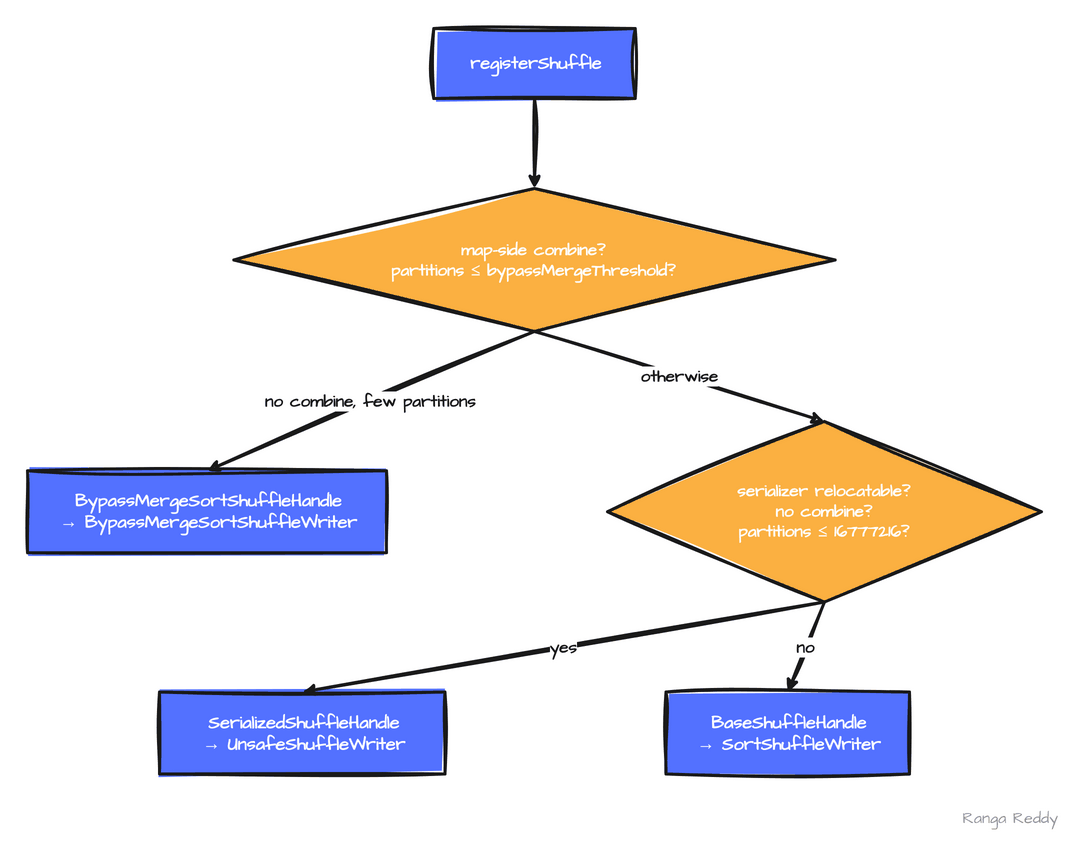

The diagram above was exported from draw.io. Its source (the exported page's mxGraphModel, read from the mxfile embedded in the PNG):
<mxGraphModel dx="1093" dy="875" grid="0" page="0" background="#FFFFFF">
  <root>
    <mxCell id="0" />
    <mxCell id="1" parent="0" />
    <mxCell id="c1" value="registerShuffle" style="rounded=0;whiteSpace=wrap;html=1;sketch=1;curveFitting=1;jiggle=2;hachureGap=4;fillStyle=solid;fillColor=#5371ff;strokeColor=#1a1a1a;strokeWidth=3;fontFamily=Architects Daughter;fontSource=https%3A%2F%2Ffonts.googleapis.com%2Fcss%3Ffamily%3DArchitects%2BDaughter;fontStyle=1;fontSize=18;fontColor=#FFFFFF;align=center;spacingLeft=12;spacingRight=8;verticalAlign=middle;" vertex="1" parent="1">
      <mxGeometry x="446.23749999999995" y="60.0" width="201.5" height="70" as="geometry" />
    </mxCell>
    <mxCell id="c2" value="map-side combine?&lt;br&gt;partitions ≤ bypassMergeThreshold?" style="rhombus;whiteSpace=wrap;html=1;sketch=1;curveFitting=1;jiggle=2;hachureGap=4;fillStyle=solid;fillColor=#fbb041;strokeColor=#1a1a1a;strokeWidth=3;fontFamily=Architects Daughter;fontSource=https%3A%2F%2Ffonts.googleapis.com%2Fcss%3Ffamily%3DArchitects%2BDaughter;fontStyle=1;fontSize=17;fontColor=#FFFFFF;" vertex="1" parent="1">
      <mxGeometry x="246.2625" y="220.0" width="601.4499999999999" height="143.0" as="geometry" />
    </mxCell>
    <mxCell id="c3" value="BypassMergeSortShuffleHandle&lt;br&gt;→ BypassMergeSortShuffleWriter" style="rounded=0;whiteSpace=wrap;html=1;sketch=1;curveFitting=1;jiggle=2;hachureGap=4;fillStyle=solid;fillColor=#5371ff;strokeColor=#1a1a1a;strokeWidth=3;fontFamily=Architects Daughter;fontSource=https%3A%2F%2Ffonts.googleapis.com%2Fcss%3Ffamily%3DArchitects%2BDaughter;fontStyle=1;fontSize=18;fontColor=#FFFFFF;align=center;spacingLeft=12;spacingRight=8;verticalAlign=middle;" vertex="1" parent="1">
      <mxGeometry x="40.0" y="502.25" width="359.0" height="82" as="geometry" />
    </mxCell>
    <mxCell id="c4" value="serializer relocatable?&lt;br&gt;no combine?&lt;br&gt;partitions ≤ 16777216?" style="rhombus;whiteSpace=wrap;html=1;sketch=1;curveFitting=1;jiggle=2;hachureGap=4;fillStyle=solid;fillColor=#fbb041;strokeColor=#1a1a1a;strokeWidth=3;fontFamily=Architects Daughter;fontSource=https%3A%2F%2Ffonts.googleapis.com%2Fcss%3Ffamily%3DArchitects%2BDaughter;fontStyle=1;fontSize=17;fontColor=#FFFFFF;" vertex="1" parent="1">
      <mxGeometry x="620.0" y="453.0" width="433.97499999999997" height="180.5" as="geometry" />
    </mxCell>
    <mxCell id="c5" value="SerializedShuffleHandle&lt;br&gt;→ UnsafeShuffleWriter" style="rounded=0;whiteSpace=wrap;html=1;sketch=1;curveFitting=1;jiggle=2;hachureGap=4;fillStyle=solid;fillColor=#5371ff;strokeColor=#1a1a1a;strokeWidth=3;fontFamily=Architects Daughter;fontSource=https%3A%2F%2Ffonts.googleapis.com%2Fcss%3Ffamily%3DArchitects%2BDaughter;fontStyle=1;fontSize=18;fontColor=#FFFFFF;align=center;spacingLeft=12;spacingRight=8;verticalAlign=middle;" vertex="1" parent="1">
      <mxGeometry x="171.98749999999995" y="723.5" width="285.5" height="82" as="geometry" />
    </mxCell>
    <mxCell id="c6" value="BaseShuffleHandle&lt;br&gt;→ SortShuffleWriter" style="rounded=0;whiteSpace=wrap;html=1;sketch=1;curveFitting=1;jiggle=2;hachureGap=4;fillStyle=solid;fillColor=#5371ff;strokeColor=#1a1a1a;strokeWidth=3;fontFamily=Architects Daughter;fontSource=https%3A%2F%2Ffonts.googleapis.com%2Fcss%3Ffamily%3DArchitects%2BDaughter;fontStyle=1;fontSize=18;fontColor=#FFFFFF;align=center;spacingLeft=12;spacingRight=8;verticalAlign=middle;" vertex="1" parent="1">
      <mxGeometry x="678.4875" y="723.5" width="243.5" height="82" as="geometry" />
    </mxCell>
    <mxCell id="c7" value="" style="endArrow=classic;startArrow=none;endFill=1;startFill=1;html=1;sketch=1;curveFitting=1;jiggle=2;hachureGap=4;strokeWidth=3;strokeColor=#1a1a1a;fontFamily=Architects Daughter;fontSource=https%3A%2F%2Ffonts.googleapis.com%2Fcss%3Ffamily%3DArchitects%2BDaughter;fontStyle=1;fontSize=17;fontColor=#1a1a1a;labelBackgroundColor=#FFFFFF;" edge="1" parent="1">
      <mxGeometry relative="1" as="geometry">
        <mxPoint x="546.9875" y="130.0" as="sourcePoint" />
        <mxPoint x="546.9875" y="220.0" as="targetPoint" />
      </mxGeometry>
    </mxCell>
    <mxCell id="c8" value="no combine, few partitions" style="endArrow=classic;startArrow=none;endFill=1;startFill=1;html=1;sketch=1;curveFitting=1;jiggle=2;hachureGap=4;strokeWidth=3;strokeColor=#1a1a1a;fontFamily=Architects Daughter;fontSource=https%3A%2F%2Ffonts.googleapis.com%2Fcss%3Ffamily%3DArchitects%2BDaughter;fontStyle=1;fontSize=17;fontColor=#1a1a1a;labelBackgroundColor=#FFFFFF;" edge="1" parent="1">
      <mxGeometry relative="1" as="geometry">
        <mxPoint x="546.9875" y="363.0" as="sourcePoint" />
        <mxPoint x="219.5" y="502.25" as="targetPoint" />
      </mxGeometry>
    </mxCell>
    <mxCell id="c9" value="otherwise" style="endArrow=classic;startArrow=none;endFill=1;startFill=1;html=1;sketch=1;curveFitting=1;jiggle=2;hachureGap=4;strokeWidth=3;strokeColor=#1a1a1a;fontFamily=Architects Daughter;fontSource=https%3A%2F%2Ffonts.googleapis.com%2Fcss%3Ffamily%3DArchitects%2BDaughter;fontStyle=1;fontSize=17;fontColor=#1a1a1a;labelBackgroundColor=#FFFFFF;" edge="1" parent="1">
      <mxGeometry relative="1" as="geometry">
        <mxPoint x="546.9875" y="363.0" as="sourcePoint" />
        <mxPoint x="836.9875" y="453.0" as="targetPoint" />
      </mxGeometry>
    </mxCell>
    <mxCell id="c10" value="yes" style="endArrow=classic;startArrow=none;endFill=1;startFill=1;html=1;sketch=1;curveFitting=1;jiggle=2;hachureGap=4;strokeWidth=3;strokeColor=#1a1a1a;fontFamily=Architects Daughter;fontSource=https%3A%2F%2Ffonts.googleapis.com%2Fcss%3Ffamily%3DArchitects%2BDaughter;fontStyle=1;fontSize=17;fontColor=#1a1a1a;labelBackgroundColor=#FFFFFF;" edge="1" parent="1">
      <mxGeometry relative="1" as="geometry">
        <mxPoint x="836.9875" y="633.5" as="sourcePoint" />
        <mxPoint x="314.73749999999995" y="723.5" as="targetPoint" />
      </mxGeometry>
    </mxCell>
    <mxCell id="c11" value="no" style="endArrow=classic;startArrow=none;endFill=1;startFill=1;html=1;sketch=1;curveFitting=1;jiggle=2;hachureGap=4;strokeWidth=3;strokeColor=#1a1a1a;fontFamily=Architects Daughter;fontSource=https%3A%2F%2Ffonts.googleapis.com%2Fcss%3Ffamily%3DArchitects%2BDaughter;fontStyle=1;fontSize=17;fontColor=#1a1a1a;labelBackgroundColor=#FFFFFF;" edge="1" parent="1">
      <mxGeometry relative="1" as="geometry">
        <mxPoint x="836.9875" y="633.5" as="sourcePoint" />
        <mxPoint x="800.2375" y="723.5" as="targetPoint" />
      </mxGeometry>
    </mxCell>
    <mxCell id="c12" value="Ranga Reddy" style="text;html=1;whiteSpace=wrap;fontFamily=Architects Daughter;fontSource=https%3A%2F%2Ffonts.googleapis.com%2Fcss%3Ffamily%3DArchitects%2BDaughter;fontStyle=0;fontSize=16;fontColor=#999999;align=right;verticalAlign=middle;strokeColor=none;fillColor=none;" vertex="1" parent="1">
      <mxGeometry x="893" y="835" width="180" height="30" as="geometry" />
    </mxCell>
  </root>
</mxGraphModel>